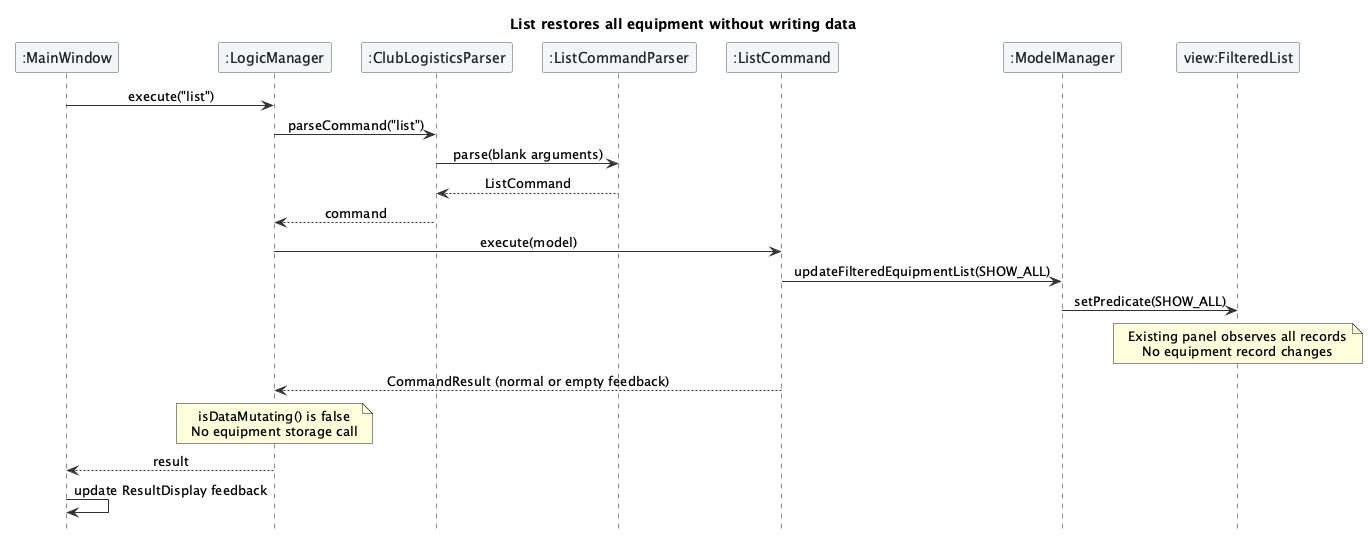

The diagram above was rendered by PlantUML. Its source (embedded in the PNG):
@startuml
!include style.puml
skinparam ArrowFontStyle plain
skinparam ParticipantFontColor #222222
skinparam sequenceParticipantBackgroundColor #F4F5F7
skinparam sequenceParticipantBorderColor #555555
skinparam sequenceArrowColor #333333
hide footbox
title List restores all equipment without writing data
participant ":MainWindow" as W
participant ":LogicManager" as L
participant ":ClubLogisticsParser" as P
participant ":ListCommandParser" as LP
participant ":ListCommand" as C
participant ":ModelManager" as M
participant "view:FilteredList" as V
W -> L : execute("list")
L -> P : parseCommand("list")
P -> LP : parse(blank arguments)
LP --> P : ListCommand
P --> L : command
L -> C : execute(model)
C -> M : updateFilteredEquipmentList(SHOW_ALL)
M -> V : setPredicate(SHOW_ALL)
note over V : Existing panel observes all records\nNo equipment record changes
C --> L : CommandResult (normal or empty feedback)
note over L : isDataMutating() is false\nNo equipment storage call
L --> W : result
W -> W : update ResultDisplay feedback
@enduml